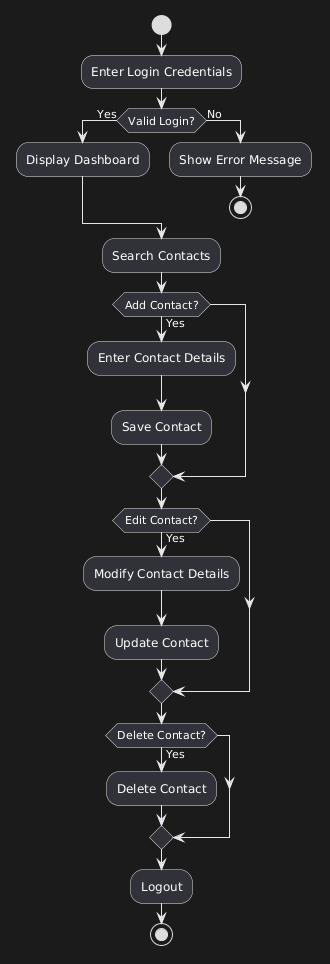

The diagram above was rendered by PlantUML. Its source (embedded in the PNG):
@startuml
start

:Enter Login Credentials;

if (Valid Login?) then (Yes)
  :Display Dashboard;
else (No)
  :Show Error Message;
  stop
endif

:Search Contacts;

if (Add Contact?) then (Yes)
  :Enter Contact Details;
  :Save Contact;
endif

if (Edit Contact?) then (Yes)
  :Modify Contact Details;
  :Update Contact;
endif

if (Delete Contact?) then (Yes)
  :Delete Contact;
endif

:Logout;

stop
@enduml